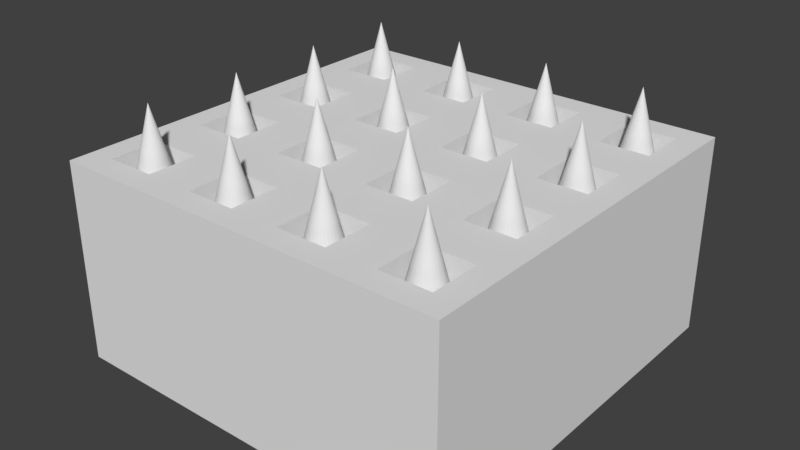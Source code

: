 # Source: Spikes_4x4.blend  (saved by Blender 2.78.0; exported with 4.5.12 LTS)
import bpy
from mathutils import Matrix  # noqa: F401  (used for matrix-valued properties, if any)

bpy.ops.wm.read_factory_settings(use_empty=True)
scene = bpy.context.scene
scene.name = 'Scene'

# ---- collections
col_collection_1 = bpy.data.collections.new('Collection 1'); scene.collection.children.link(col_collection_1)

# ---- world
world_world = bpy.data.worlds.new('World'); scene.world = world_world
world_world.color = (0.05088, 0.05088, 0.05088)
world_world.use_sun_shadow = False
world_world.sun_shadow_jitter_overblur = 0.0
world_world.cycles.sampling_method = 'MANUAL'

# ---- meshes
me_cone_015 = bpy.data.meshes.new('Cone.015')
me_cone_015.from_pydata([(0.0, 1.0, -1.0), (0.1951, 0.9808, -1.0), (0.3827, 0.9239, -1.0), (0.5556, 0.8315, -1.0), (0.7071, 0.7071, -1.0), (0.8315, 0.5556, -1.0), (0.9239, 0.3827, -1.0), (0.9808, 0.1951, -1.0), (1.0, 7.55e-08, -1.0), (0.0, 0.0, 1.0), (0.9808, -0.1951, -1.0), (0.9239, -0.3827, -1.0), (0.8315, -0.5556, -1.0), (0.7071, -0.7071, -1.0), (0.5556, -0.8315, -1.0), (0.3827, -0.9239, -1.0), (0.1951, -0.9808, -1.0), (-3.258e-07, -1.0, -1.0), (-0.1951, -0.9808, -1.0), (-0.3827, -0.9239, -1.0), (-0.5556, -0.8315, -1.0), (-0.7071, -0.7071, -1.0), (-0.8315, -0.5556, -1.0), (-0.9239, -0.3827, -1.0), (-0.9808, -0.1951, -1.0), (-1.0, 9.656e-07, -1.0), (-0.9808, 0.1951, -1.0), (-0.9239, 0.3827, -1.0), (-0.8315, 0.5556, -1.0), (-0.7071, 0.7071, -1.0), (-0.5556, 0.8315, -1.0), (-0.3827, 0.9239, -1.0), (-0.1951, 0.9808, -1.0)], [], [(0, 9, 1), (1, 9, 2), (2, 9, 3), (3, 9, 4), (4, 9, 5), (5, 9, 6), (6, 9, 7), (7, 9, 8), (8, 9, 10), (10, 9, 11), (11, 9, 12), (12, 9, 13), (13, 9, 14), (14, 9, 15), (15, 9, 16), (16, 9, 17), (17, 9, 18), (18, 9, 19), (19, 9, 20), (20, 9, 21), (21, 9, 22), (22, 9, 23), (23, 9, 24), (24, 9, 25), (25, 9, 26), (26, 9, 27), (27, 9, 28), (28, 9, 29), (29, 9, 30), (30, 9, 31), (31, 9, 32), (32, 9, 0), (0, 1, 2, 3, 4, 5, 6, 7, 8, 10, 11, 12, 13, 14, 15, 16, 17, 18, 19, 20, 21, 22, 23, 24, 25, 26, 27, 28, 29, 30, 31, 32)])
me_cone_015.use_remesh_preserve_volume = False
me_cone_015.use_remesh_preserve_attributes = False
me_cone_015.use_mirror_vertex_groups = False
me_cone_015.update()
me_cone_014 = bpy.data.meshes.new('Cone.014')
me_cone_014.from_pydata([(0.0, 1.0, -1.0), (0.1951, 0.9808, -1.0), (0.3827, 0.9239, -1.0), (0.5556, 0.8315, -1.0), (0.7071, 0.7071, -1.0), (0.8315, 0.5556, -1.0), (0.9239, 0.3827, -1.0), (0.9808, 0.1951, -1.0), (1.0, 7.55e-08, -1.0), (0.0, 0.0, 1.0), (0.9808, -0.1951, -1.0), (0.9239, -0.3827, -1.0), (0.8315, -0.5556, -1.0), (0.7071, -0.7071, -1.0), (0.5556, -0.8315, -1.0), (0.3827, -0.9239, -1.0), (0.1951, -0.9808, -1.0), (-3.258e-07, -1.0, -1.0), (-0.1951, -0.9808, -1.0), (-0.3827, -0.9239, -1.0), (-0.5556, -0.8315, -1.0), (-0.7071, -0.7071, -1.0), (-0.8315, -0.5556, -1.0), (-0.9239, -0.3827, -1.0), (-0.9808, -0.1951, -1.0), (-1.0, 9.656e-07, -1.0), (-0.9808, 0.1951, -1.0), (-0.9239, 0.3827, -1.0), (-0.8315, 0.5556, -1.0), (-0.7071, 0.7071, -1.0), (-0.5556, 0.8315, -1.0), (-0.3827, 0.9239, -1.0), (-0.1951, 0.9808, -1.0)], [], [(0, 9, 1), (1, 9, 2), (2, 9, 3), (3, 9, 4), (4, 9, 5), (5, 9, 6), (6, 9, 7), (7, 9, 8), (8, 9, 10), (10, 9, 11), (11, 9, 12), (12, 9, 13), (13, 9, 14), (14, 9, 15), (15, 9, 16), (16, 9, 17), (17, 9, 18), (18, 9, 19), (19, 9, 20), (20, 9, 21), (21, 9, 22), (22, 9, 23), (23, 9, 24), (24, 9, 25), (25, 9, 26), (26, 9, 27), (27, 9, 28), (28, 9, 29), (29, 9, 30), (30, 9, 31), (31, 9, 32), (32, 9, 0), (0, 1, 2, 3, 4, 5, 6, 7, 8, 10, 11, 12, 13, 14, 15, 16, 17, 18, 19, 20, 21, 22, 23, 24, 25, 26, 27, 28, 29, 30, 31, 32)])
me_cone_014.use_remesh_preserve_volume = False
me_cone_014.use_remesh_preserve_attributes = False
me_cone_014.use_mirror_vertex_groups = False
me_cone_014.update()
me_cone_013 = bpy.data.meshes.new('Cone.013')
me_cone_013.from_pydata([(0.0, 1.0, -1.0), (0.1951, 0.9808, -1.0), (0.3827, 0.9239, -1.0), (0.5556, 0.8315, -1.0), (0.7071, 0.7071, -1.0), (0.8315, 0.5556, -1.0), (0.9239, 0.3827, -1.0), (0.9808, 0.1951, -1.0), (1.0, 7.55e-08, -1.0), (0.0, 0.0, 1.0), (0.9808, -0.1951, -1.0), (0.9239, -0.3827, -1.0), (0.8315, -0.5556, -1.0), (0.7071, -0.7071, -1.0), (0.5556, -0.8315, -1.0), (0.3827, -0.9239, -1.0), (0.1951, -0.9808, -1.0), (-3.258e-07, -1.0, -1.0), (-0.1951, -0.9808, -1.0), (-0.3827, -0.9239, -1.0), (-0.5556, -0.8315, -1.0), (-0.7071, -0.7071, -1.0), (-0.8315, -0.5556, -1.0), (-0.9239, -0.3827, -1.0), (-0.9808, -0.1951, -1.0), (-1.0, 9.656e-07, -1.0), (-0.9808, 0.1951, -1.0), (-0.9239, 0.3827, -1.0), (-0.8315, 0.5556, -1.0), (-0.7071, 0.7071, -1.0), (-0.5556, 0.8315, -1.0), (-0.3827, 0.9239, -1.0), (-0.1951, 0.9808, -1.0)], [], [(0, 9, 1), (1, 9, 2), (2, 9, 3), (3, 9, 4), (4, 9, 5), (5, 9, 6), (6, 9, 7), (7, 9, 8), (8, 9, 10), (10, 9, 11), (11, 9, 12), (12, 9, 13), (13, 9, 14), (14, 9, 15), (15, 9, 16), (16, 9, 17), (17, 9, 18), (18, 9, 19), (19, 9, 20), (20, 9, 21), (21, 9, 22), (22, 9, 23), (23, 9, 24), (24, 9, 25), (25, 9, 26), (26, 9, 27), (27, 9, 28), (28, 9, 29), (29, 9, 30), (30, 9, 31), (31, 9, 32), (32, 9, 0), (0, 1, 2, 3, 4, 5, 6, 7, 8, 10, 11, 12, 13, 14, 15, 16, 17, 18, 19, 20, 21, 22, 23, 24, 25, 26, 27, 28, 29, 30, 31, 32)])
me_cone_013.use_remesh_preserve_volume = False
me_cone_013.use_remesh_preserve_attributes = False
me_cone_013.use_mirror_vertex_groups = False
me_cone_013.update()
me_cone_012 = bpy.data.meshes.new('Cone.012')
me_cone_012.from_pydata([(0.0, 1.0, -1.0), (0.1951, 0.9808, -1.0), (0.3827, 0.9239, -1.0), (0.5556, 0.8315, -1.0), (0.7071, 0.7071, -1.0), (0.8315, 0.5556, -1.0), (0.9239, 0.3827, -1.0), (0.9808, 0.1951, -1.0), (1.0, 7.55e-08, -1.0), (0.0, 0.0, 1.0), (0.9808, -0.1951, -1.0), (0.9239, -0.3827, -1.0), (0.8315, -0.5556, -1.0), (0.7071, -0.7071, -1.0), (0.5556, -0.8315, -1.0), (0.3827, -0.9239, -1.0), (0.1951, -0.9808, -1.0), (-3.258e-07, -1.0, -1.0), (-0.1951, -0.9808, -1.0), (-0.3827, -0.9239, -1.0), (-0.5556, -0.8315, -1.0), (-0.7071, -0.7071, -1.0), (-0.8315, -0.5556, -1.0), (-0.9239, -0.3827, -1.0), (-0.9808, -0.1951, -1.0), (-1.0, 9.656e-07, -1.0), (-0.9808, 0.1951, -1.0), (-0.9239, 0.3827, -1.0), (-0.8315, 0.5556, -1.0), (-0.7071, 0.7071, -1.0), (-0.5556, 0.8315, -1.0), (-0.3827, 0.9239, -1.0), (-0.1951, 0.9808, -1.0)], [], [(0, 9, 1), (1, 9, 2), (2, 9, 3), (3, 9, 4), (4, 9, 5), (5, 9, 6), (6, 9, 7), (7, 9, 8), (8, 9, 10), (10, 9, 11), (11, 9, 12), (12, 9, 13), (13, 9, 14), (14, 9, 15), (15, 9, 16), (16, 9, 17), (17, 9, 18), (18, 9, 19), (19, 9, 20), (20, 9, 21), (21, 9, 22), (22, 9, 23), (23, 9, 24), (24, 9, 25), (25, 9, 26), (26, 9, 27), (27, 9, 28), (28, 9, 29), (29, 9, 30), (30, 9, 31), (31, 9, 32), (32, 9, 0), (0, 1, 2, 3, 4, 5, 6, 7, 8, 10, 11, 12, 13, 14, 15, 16, 17, 18, 19, 20, 21, 22, 23, 24, 25, 26, 27, 28, 29, 30, 31, 32)])
me_cone_012.use_remesh_preserve_volume = False
me_cone_012.use_remesh_preserve_attributes = False
me_cone_012.use_mirror_vertex_groups = False
me_cone_012.update()
me_cone_011 = bpy.data.meshes.new('Cone.011')
me_cone_011.from_pydata([(0.0, 1.0, -1.0), (0.1951, 0.9808, -1.0), (0.3827, 0.9239, -1.0), (0.5556, 0.8315, -1.0), (0.7071, 0.7071, -1.0), (0.8315, 0.5556, -1.0), (0.9239, 0.3827, -1.0), (0.9808, 0.1951, -1.0), (1.0, 7.55e-08, -1.0), (0.0, 0.0, 1.0), (0.9808, -0.1951, -1.0), (0.9239, -0.3827, -1.0), (0.8315, -0.5556, -1.0), (0.7071, -0.7071, -1.0), (0.5556, -0.8315, -1.0), (0.3827, -0.9239, -1.0), (0.1951, -0.9808, -1.0), (-3.258e-07, -1.0, -1.0), (-0.1951, -0.9808, -1.0), (-0.3827, -0.9239, -1.0), (-0.5556, -0.8315, -1.0), (-0.7071, -0.7071, -1.0), (-0.8315, -0.5556, -1.0), (-0.9239, -0.3827, -1.0), (-0.9808, -0.1951, -1.0), (-1.0, 9.656e-07, -1.0), (-0.9808, 0.1951, -1.0), (-0.9239, 0.3827, -1.0), (-0.8315, 0.5556, -1.0), (-0.7071, 0.7071, -1.0), (-0.5556, 0.8315, -1.0), (-0.3827, 0.9239, -1.0), (-0.1951, 0.9808, -1.0)], [], [(0, 9, 1), (1, 9, 2), (2, 9, 3), (3, 9, 4), (4, 9, 5), (5, 9, 6), (6, 9, 7), (7, 9, 8), (8, 9, 10), (10, 9, 11), (11, 9, 12), (12, 9, 13), (13, 9, 14), (14, 9, 15), (15, 9, 16), (16, 9, 17), (17, 9, 18), (18, 9, 19), (19, 9, 20), (20, 9, 21), (21, 9, 22), (22, 9, 23), (23, 9, 24), (24, 9, 25), (25, 9, 26), (26, 9, 27), (27, 9, 28), (28, 9, 29), (29, 9, 30), (30, 9, 31), (31, 9, 32), (32, 9, 0), (0, 1, 2, 3, 4, 5, 6, 7, 8, 10, 11, 12, 13, 14, 15, 16, 17, 18, 19, 20, 21, 22, 23, 24, 25, 26, 27, 28, 29, 30, 31, 32)])
me_cone_011.use_remesh_preserve_volume = False
me_cone_011.use_remesh_preserve_attributes = False
me_cone_011.use_mirror_vertex_groups = False
me_cone_011.update()
me_cone_010 = bpy.data.meshes.new('Cone.010')
me_cone_010.from_pydata([(0.0, 1.0, -1.0), (0.1951, 0.9808, -1.0), (0.3827, 0.9239, -1.0), (0.5556, 0.8315, -1.0), (0.7071, 0.7071, -1.0), (0.8315, 0.5556, -1.0), (0.9239, 0.3827, -1.0), (0.9808, 0.1951, -1.0), (1.0, 7.55e-08, -1.0), (0.0, 0.0, 1.0), (0.9808, -0.1951, -1.0), (0.9239, -0.3827, -1.0), (0.8315, -0.5556, -1.0), (0.7071, -0.7071, -1.0), (0.5556, -0.8315, -1.0), (0.3827, -0.9239, -1.0), (0.1951, -0.9808, -1.0), (-3.258e-07, -1.0, -1.0), (-0.1951, -0.9808, -1.0), (-0.3827, -0.9239, -1.0), (-0.5556, -0.8315, -1.0), (-0.7071, -0.7071, -1.0), (-0.8315, -0.5556, -1.0), (-0.9239, -0.3827, -1.0), (-0.9808, -0.1951, -1.0), (-1.0, 9.656e-07, -1.0), (-0.9808, 0.1951, -1.0), (-0.9239, 0.3827, -1.0), (-0.8315, 0.5556, -1.0), (-0.7071, 0.7071, -1.0), (-0.5556, 0.8315, -1.0), (-0.3827, 0.9239, -1.0), (-0.1951, 0.9808, -1.0)], [], [(0, 9, 1), (1, 9, 2), (2, 9, 3), (3, 9, 4), (4, 9, 5), (5, 9, 6), (6, 9, 7), (7, 9, 8), (8, 9, 10), (10, 9, 11), (11, 9, 12), (12, 9, 13), (13, 9, 14), (14, 9, 15), (15, 9, 16), (16, 9, 17), (17, 9, 18), (18, 9, 19), (19, 9, 20), (20, 9, 21), (21, 9, 22), (22, 9, 23), (23, 9, 24), (24, 9, 25), (25, 9, 26), (26, 9, 27), (27, 9, 28), (28, 9, 29), (29, 9, 30), (30, 9, 31), (31, 9, 32), (32, 9, 0), (0, 1, 2, 3, 4, 5, 6, 7, 8, 10, 11, 12, 13, 14, 15, 16, 17, 18, 19, 20, 21, 22, 23, 24, 25, 26, 27, 28, 29, 30, 31, 32)])
me_cone_010.use_remesh_preserve_volume = False
me_cone_010.use_remesh_preserve_attributes = False
me_cone_010.use_mirror_vertex_groups = False
me_cone_010.update()
me_cone_009 = bpy.data.meshes.new('Cone.009')
me_cone_009.from_pydata([(0.0, 1.0, -1.0), (0.1951, 0.9808, -1.0), (0.3827, 0.9239, -1.0), (0.5556, 0.8315, -1.0), (0.7071, 0.7071, -1.0), (0.8315, 0.5556, -1.0), (0.9239, 0.3827, -1.0), (0.9808, 0.1951, -1.0), (1.0, 7.55e-08, -1.0), (0.0, 0.0, 1.0), (0.9808, -0.1951, -1.0), (0.9239, -0.3827, -1.0), (0.8315, -0.5556, -1.0), (0.7071, -0.7071, -1.0), (0.5556, -0.8315, -1.0), (0.3827, -0.9239, -1.0), (0.1951, -0.9808, -1.0), (-3.258e-07, -1.0, -1.0), (-0.1951, -0.9808, -1.0), (-0.3827, -0.9239, -1.0), (-0.5556, -0.8315, -1.0), (-0.7071, -0.7071, -1.0), (-0.8315, -0.5556, -1.0), (-0.9239, -0.3827, -1.0), (-0.9808, -0.1951, -1.0), (-1.0, 9.656e-07, -1.0), (-0.9808, 0.1951, -1.0), (-0.9239, 0.3827, -1.0), (-0.8315, 0.5556, -1.0), (-0.7071, 0.7071, -1.0), (-0.5556, 0.8315, -1.0), (-0.3827, 0.9239, -1.0), (-0.1951, 0.9808, -1.0)], [], [(0, 9, 1), (1, 9, 2), (2, 9, 3), (3, 9, 4), (4, 9, 5), (5, 9, 6), (6, 9, 7), (7, 9, 8), (8, 9, 10), (10, 9, 11), (11, 9, 12), (12, 9, 13), (13, 9, 14), (14, 9, 15), (15, 9, 16), (16, 9, 17), (17, 9, 18), (18, 9, 19), (19, 9, 20), (20, 9, 21), (21, 9, 22), (22, 9, 23), (23, 9, 24), (24, 9, 25), (25, 9, 26), (26, 9, 27), (27, 9, 28), (28, 9, 29), (29, 9, 30), (30, 9, 31), (31, 9, 32), (32, 9, 0), (0, 1, 2, 3, 4, 5, 6, 7, 8, 10, 11, 12, 13, 14, 15, 16, 17, 18, 19, 20, 21, 22, 23, 24, 25, 26, 27, 28, 29, 30, 31, 32)])
me_cone_009.use_remesh_preserve_volume = False
me_cone_009.use_remesh_preserve_attributes = False
me_cone_009.use_mirror_vertex_groups = False
me_cone_009.update()
me_cone_008 = bpy.data.meshes.new('Cone.008')
me_cone_008.from_pydata([(0.0, 1.0, -1.0), (0.1951, 0.9808, -1.0), (0.3827, 0.9239, -1.0), (0.5556, 0.8315, -1.0), (0.7071, 0.7071, -1.0), (0.8315, 0.5556, -1.0), (0.9239, 0.3827, -1.0), (0.9808, 0.1951, -1.0), (1.0, 7.55e-08, -1.0), (0.0, 0.0, 1.0), (0.9808, -0.1951, -1.0), (0.9239, -0.3827, -1.0), (0.8315, -0.5556, -1.0), (0.7071, -0.7071, -1.0), (0.5556, -0.8315, -1.0), (0.3827, -0.9239, -1.0), (0.1951, -0.9808, -1.0), (-3.258e-07, -1.0, -1.0), (-0.1951, -0.9808, -1.0), (-0.3827, -0.9239, -1.0), (-0.5556, -0.8315, -1.0), (-0.7071, -0.7071, -1.0), (-0.8315, -0.5556, -1.0), (-0.9239, -0.3827, -1.0), (-0.9808, -0.1951, -1.0), (-1.0, 9.656e-07, -1.0), (-0.9808, 0.1951, -1.0), (-0.9239, 0.3827, -1.0), (-0.8315, 0.5556, -1.0), (-0.7071, 0.7071, -1.0), (-0.5556, 0.8315, -1.0), (-0.3827, 0.9239, -1.0), (-0.1951, 0.9808, -1.0)], [], [(0, 9, 1), (1, 9, 2), (2, 9, 3), (3, 9, 4), (4, 9, 5), (5, 9, 6), (6, 9, 7), (7, 9, 8), (8, 9, 10), (10, 9, 11), (11, 9, 12), (12, 9, 13), (13, 9, 14), (14, 9, 15), (15, 9, 16), (16, 9, 17), (17, 9, 18), (18, 9, 19), (19, 9, 20), (20, 9, 21), (21, 9, 22), (22, 9, 23), (23, 9, 24), (24, 9, 25), (25, 9, 26), (26, 9, 27), (27, 9, 28), (28, 9, 29), (29, 9, 30), (30, 9, 31), (31, 9, 32), (32, 9, 0), (0, 1, 2, 3, 4, 5, 6, 7, 8, 10, 11, 12, 13, 14, 15, 16, 17, 18, 19, 20, 21, 22, 23, 24, 25, 26, 27, 28, 29, 30, 31, 32)])
me_cone_008.use_remesh_preserve_volume = False
me_cone_008.use_remesh_preserve_attributes = False
me_cone_008.use_mirror_vertex_groups = False
me_cone_008.update()
me_cone_007 = bpy.data.meshes.new('Cone.007')
me_cone_007.from_pydata([(0.0, 1.0, -1.0), (0.1951, 0.9808, -1.0), (0.3827, 0.9239, -1.0), (0.5556, 0.8315, -1.0), (0.7071, 0.7071, -1.0), (0.8315, 0.5556, -1.0), (0.9239, 0.3827, -1.0), (0.9808, 0.1951, -1.0), (1.0, 7.55e-08, -1.0), (0.0, 0.0, 1.0), (0.9808, -0.1951, -1.0), (0.9239, -0.3827, -1.0), (0.8315, -0.5556, -1.0), (0.7071, -0.7071, -1.0), (0.5556, -0.8315, -1.0), (0.3827, -0.9239, -1.0), (0.1951, -0.9808, -1.0), (-3.258e-07, -1.0, -1.0), (-0.1951, -0.9808, -1.0), (-0.3827, -0.9239, -1.0), (-0.5556, -0.8315, -1.0), (-0.7071, -0.7071, -1.0), (-0.8315, -0.5556, -1.0), (-0.9239, -0.3827, -1.0), (-0.9808, -0.1951, -1.0), (-1.0, 9.656e-07, -1.0), (-0.9808, 0.1951, -1.0), (-0.9239, 0.3827, -1.0), (-0.8315, 0.5556, -1.0), (-0.7071, 0.7071, -1.0), (-0.5556, 0.8315, -1.0), (-0.3827, 0.9239, -1.0), (-0.1951, 0.9808, -1.0)], [], [(0, 9, 1), (1, 9, 2), (2, 9, 3), (3, 9, 4), (4, 9, 5), (5, 9, 6), (6, 9, 7), (7, 9, 8), (8, 9, 10), (10, 9, 11), (11, 9, 12), (12, 9, 13), (13, 9, 14), (14, 9, 15), (15, 9, 16), (16, 9, 17), (17, 9, 18), (18, 9, 19), (19, 9, 20), (20, 9, 21), (21, 9, 22), (22, 9, 23), (23, 9, 24), (24, 9, 25), (25, 9, 26), (26, 9, 27), (27, 9, 28), (28, 9, 29), (29, 9, 30), (30, 9, 31), (31, 9, 32), (32, 9, 0), (0, 1, 2, 3, 4, 5, 6, 7, 8, 10, 11, 12, 13, 14, 15, 16, 17, 18, 19, 20, 21, 22, 23, 24, 25, 26, 27, 28, 29, 30, 31, 32)])
me_cone_007.use_remesh_preserve_volume = False
me_cone_007.use_remesh_preserve_attributes = False
me_cone_007.use_mirror_vertex_groups = False
me_cone_007.update()
me_cone_006 = bpy.data.meshes.new('Cone.006')
me_cone_006.from_pydata([(0.0, 1.0, -1.0), (0.1951, 0.9808, -1.0), (0.3827, 0.9239, -1.0), (0.5556, 0.8315, -1.0), (0.7071, 0.7071, -1.0), (0.8315, 0.5556, -1.0), (0.9239, 0.3827, -1.0), (0.9808, 0.1951, -1.0), (1.0, 7.55e-08, -1.0), (0.0, 0.0, 1.0), (0.9808, -0.1951, -1.0), (0.9239, -0.3827, -1.0), (0.8315, -0.5556, -1.0), (0.7071, -0.7071, -1.0), (0.5556, -0.8315, -1.0), (0.3827, -0.9239, -1.0), (0.1951, -0.9808, -1.0), (-3.258e-07, -1.0, -1.0), (-0.1951, -0.9808, -1.0), (-0.3827, -0.9239, -1.0), (-0.5556, -0.8315, -1.0), (-0.7071, -0.7071, -1.0), (-0.8315, -0.5556, -1.0), (-0.9239, -0.3827, -1.0), (-0.9808, -0.1951, -1.0), (-1.0, 9.656e-07, -1.0), (-0.9808, 0.1951, -1.0), (-0.9239, 0.3827, -1.0), (-0.8315, 0.5556, -1.0), (-0.7071, 0.7071, -1.0), (-0.5556, 0.8315, -1.0), (-0.3827, 0.9239, -1.0), (-0.1951, 0.9808, -1.0)], [], [(0, 9, 1), (1, 9, 2), (2, 9, 3), (3, 9, 4), (4, 9, 5), (5, 9, 6), (6, 9, 7), (7, 9, 8), (8, 9, 10), (10, 9, 11), (11, 9, 12), (12, 9, 13), (13, 9, 14), (14, 9, 15), (15, 9, 16), (16, 9, 17), (17, 9, 18), (18, 9, 19), (19, 9, 20), (20, 9, 21), (21, 9, 22), (22, 9, 23), (23, 9, 24), (24, 9, 25), (25, 9, 26), (26, 9, 27), (27, 9, 28), (28, 9, 29), (29, 9, 30), (30, 9, 31), (31, 9, 32), (32, 9, 0), (0, 1, 2, 3, 4, 5, 6, 7, 8, 10, 11, 12, 13, 14, 15, 16, 17, 18, 19, 20, 21, 22, 23, 24, 25, 26, 27, 28, 29, 30, 31, 32)])
me_cone_006.use_remesh_preserve_volume = False
me_cone_006.use_remesh_preserve_attributes = False
me_cone_006.use_mirror_vertex_groups = False
me_cone_006.update()
me_cone_005 = bpy.data.meshes.new('Cone.005')
me_cone_005.from_pydata([(0.0, 1.0, -1.0), (0.1951, 0.9808, -1.0), (0.3827, 0.9239, -1.0), (0.5556, 0.8315, -1.0), (0.7071, 0.7071, -1.0), (0.8315, 0.5556, -1.0), (0.9239, 0.3827, -1.0), (0.9808, 0.1951, -1.0), (1.0, 7.55e-08, -1.0), (0.0, 0.0, 1.0), (0.9808, -0.1951, -1.0), (0.9239, -0.3827, -1.0), (0.8315, -0.5556, -1.0), (0.7071, -0.7071, -1.0), (0.5556, -0.8315, -1.0), (0.3827, -0.9239, -1.0), (0.1951, -0.9808, -1.0), (-3.258e-07, -1.0, -1.0), (-0.1951, -0.9808, -1.0), (-0.3827, -0.9239, -1.0), (-0.5556, -0.8315, -1.0), (-0.7071, -0.7071, -1.0), (-0.8315, -0.5556, -1.0), (-0.9239, -0.3827, -1.0), (-0.9808, -0.1951, -1.0), (-1.0, 9.656e-07, -1.0), (-0.9808, 0.1951, -1.0), (-0.9239, 0.3827, -1.0), (-0.8315, 0.5556, -1.0), (-0.7071, 0.7071, -1.0), (-0.5556, 0.8315, -1.0), (-0.3827, 0.9239, -1.0), (-0.1951, 0.9808, -1.0)], [], [(0, 9, 1), (1, 9, 2), (2, 9, 3), (3, 9, 4), (4, 9, 5), (5, 9, 6), (6, 9, 7), (7, 9, 8), (8, 9, 10), (10, 9, 11), (11, 9, 12), (12, 9, 13), (13, 9, 14), (14, 9, 15), (15, 9, 16), (16, 9, 17), (17, 9, 18), (18, 9, 19), (19, 9, 20), (20, 9, 21), (21, 9, 22), (22, 9, 23), (23, 9, 24), (24, 9, 25), (25, 9, 26), (26, 9, 27), (27, 9, 28), (28, 9, 29), (29, 9, 30), (30, 9, 31), (31, 9, 32), (32, 9, 0), (0, 1, 2, 3, 4, 5, 6, 7, 8, 10, 11, 12, 13, 14, 15, 16, 17, 18, 19, 20, 21, 22, 23, 24, 25, 26, 27, 28, 29, 30, 31, 32)])
me_cone_005.use_remesh_preserve_volume = False
me_cone_005.use_remesh_preserve_attributes = False
me_cone_005.use_mirror_vertex_groups = False
me_cone_005.update()
me_cone_004 = bpy.data.meshes.new('Cone.004')
me_cone_004.from_pydata([(0.0, 1.0, -1.0), (0.1951, 0.9808, -1.0), (0.3827, 0.9239, -1.0), (0.5556, 0.8315, -1.0), (0.7071, 0.7071, -1.0), (0.8315, 0.5556, -1.0), (0.9239, 0.3827, -1.0), (0.9808, 0.1951, -1.0), (1.0, 7.55e-08, -1.0), (0.0, 0.0, 1.0), (0.9808, -0.1951, -1.0), (0.9239, -0.3827, -1.0), (0.8315, -0.5556, -1.0), (0.7071, -0.7071, -1.0), (0.5556, -0.8315, -1.0), (0.3827, -0.9239, -1.0), (0.1951, -0.9808, -1.0), (-3.258e-07, -1.0, -1.0), (-0.1951, -0.9808, -1.0), (-0.3827, -0.9239, -1.0), (-0.5556, -0.8315, -1.0), (-0.7071, -0.7071, -1.0), (-0.8315, -0.5556, -1.0), (-0.9239, -0.3827, -1.0), (-0.9808, -0.1951, -1.0), (-1.0, 9.656e-07, -1.0), (-0.9808, 0.1951, -1.0), (-0.9239, 0.3827, -1.0), (-0.8315, 0.5556, -1.0), (-0.7071, 0.7071, -1.0), (-0.5556, 0.8315, -1.0), (-0.3827, 0.9239, -1.0), (-0.1951, 0.9808, -1.0)], [], [(0, 9, 1), (1, 9, 2), (2, 9, 3), (3, 9, 4), (4, 9, 5), (5, 9, 6), (6, 9, 7), (7, 9, 8), (8, 9, 10), (10, 9, 11), (11, 9, 12), (12, 9, 13), (13, 9, 14), (14, 9, 15), (15, 9, 16), (16, 9, 17), (17, 9, 18), (18, 9, 19), (19, 9, 20), (20, 9, 21), (21, 9, 22), (22, 9, 23), (23, 9, 24), (24, 9, 25), (25, 9, 26), (26, 9, 27), (27, 9, 28), (28, 9, 29), (29, 9, 30), (30, 9, 31), (31, 9, 32), (32, 9, 0), (0, 1, 2, 3, 4, 5, 6, 7, 8, 10, 11, 12, 13, 14, 15, 16, 17, 18, 19, 20, 21, 22, 23, 24, 25, 26, 27, 28, 29, 30, 31, 32)])
me_cone_004.use_remesh_preserve_volume = False
me_cone_004.use_remesh_preserve_attributes = False
me_cone_004.use_mirror_vertex_groups = False
me_cone_004.update()
me_cone_003 = bpy.data.meshes.new('Cone.003')
me_cone_003.from_pydata([(0.0, 1.0, -1.0), (0.1951, 0.9808, -1.0), (0.3827, 0.9239, -1.0), (0.5556, 0.8315, -1.0), (0.7071, 0.7071, -1.0), (0.8315, 0.5556, -1.0), (0.9239, 0.3827, -1.0), (0.9808, 0.1951, -1.0), (1.0, 7.55e-08, -1.0), (0.0, 0.0, 1.0), (0.9808, -0.1951, -1.0), (0.9239, -0.3827, -1.0), (0.8315, -0.5556, -1.0), (0.7071, -0.7071, -1.0), (0.5556, -0.8315, -1.0), (0.3827, -0.9239, -1.0), (0.1951, -0.9808, -1.0), (-3.258e-07, -1.0, -1.0), (-0.1951, -0.9808, -1.0), (-0.3827, -0.9239, -1.0), (-0.5556, -0.8315, -1.0), (-0.7071, -0.7071, -1.0), (-0.8315, -0.5556, -1.0), (-0.9239, -0.3827, -1.0), (-0.9808, -0.1951, -1.0), (-1.0, 9.656e-07, -1.0), (-0.9808, 0.1951, -1.0), (-0.9239, 0.3827, -1.0), (-0.8315, 0.5556, -1.0), (-0.7071, 0.7071, -1.0), (-0.5556, 0.8315, -1.0), (-0.3827, 0.9239, -1.0), (-0.1951, 0.9808, -1.0)], [], [(0, 9, 1), (1, 9, 2), (2, 9, 3), (3, 9, 4), (4, 9, 5), (5, 9, 6), (6, 9, 7), (7, 9, 8), (8, 9, 10), (10, 9, 11), (11, 9, 12), (12, 9, 13), (13, 9, 14), (14, 9, 15), (15, 9, 16), (16, 9, 17), (17, 9, 18), (18, 9, 19), (19, 9, 20), (20, 9, 21), (21, 9, 22), (22, 9, 23), (23, 9, 24), (24, 9, 25), (25, 9, 26), (26, 9, 27), (27, 9, 28), (28, 9, 29), (29, 9, 30), (30, 9, 31), (31, 9, 32), (32, 9, 0), (0, 1, 2, 3, 4, 5, 6, 7, 8, 10, 11, 12, 13, 14, 15, 16, 17, 18, 19, 20, 21, 22, 23, 24, 25, 26, 27, 28, 29, 30, 31, 32)])
me_cone_003.use_remesh_preserve_volume = False
me_cone_003.use_remesh_preserve_attributes = False
me_cone_003.use_mirror_vertex_groups = False
me_cone_003.update()
me_cone_002 = bpy.data.meshes.new('Cone.002')
me_cone_002.from_pydata([(0.0, 1.0, -1.0), (0.1951, 0.9808, -1.0), (0.3827, 0.9239, -1.0), (0.5556, 0.8315, -1.0), (0.7071, 0.7071, -1.0), (0.8315, 0.5556, -1.0), (0.9239, 0.3827, -1.0), (0.9808, 0.1951, -1.0), (1.0, 7.55e-08, -1.0), (0.0, 0.0, 1.0), (0.9808, -0.1951, -1.0), (0.9239, -0.3827, -1.0), (0.8315, -0.5556, -1.0), (0.7071, -0.7071, -1.0), (0.5556, -0.8315, -1.0), (0.3827, -0.9239, -1.0), (0.1951, -0.9808, -1.0), (-3.258e-07, -1.0, -1.0), (-0.1951, -0.9808, -1.0), (-0.3827, -0.9239, -1.0), (-0.5556, -0.8315, -1.0), (-0.7071, -0.7071, -1.0), (-0.8315, -0.5556, -1.0), (-0.9239, -0.3827, -1.0), (-0.9808, -0.1951, -1.0), (-1.0, 9.656e-07, -1.0), (-0.9808, 0.1951, -1.0), (-0.9239, 0.3827, -1.0), (-0.8315, 0.5556, -1.0), (-0.7071, 0.7071, -1.0), (-0.5556, 0.8315, -1.0), (-0.3827, 0.9239, -1.0), (-0.1951, 0.9808, -1.0)], [], [(0, 9, 1), (1, 9, 2), (2, 9, 3), (3, 9, 4), (4, 9, 5), (5, 9, 6), (6, 9, 7), (7, 9, 8), (8, 9, 10), (10, 9, 11), (11, 9, 12), (12, 9, 13), (13, 9, 14), (14, 9, 15), (15, 9, 16), (16, 9, 17), (17, 9, 18), (18, 9, 19), (19, 9, 20), (20, 9, 21), (21, 9, 22), (22, 9, 23), (23, 9, 24), (24, 9, 25), (25, 9, 26), (26, 9, 27), (27, 9, 28), (28, 9, 29), (29, 9, 30), (30, 9, 31), (31, 9, 32), (32, 9, 0), (0, 1, 2, 3, 4, 5, 6, 7, 8, 10, 11, 12, 13, 14, 15, 16, 17, 18, 19, 20, 21, 22, 23, 24, 25, 26, 27, 28, 29, 30, 31, 32)])
me_cone_002.use_remesh_preserve_volume = False
me_cone_002.use_remesh_preserve_attributes = False
me_cone_002.use_mirror_vertex_groups = False
me_cone_002.update()
me_cone_001 = bpy.data.meshes.new('Cone.001')
me_cone_001.from_pydata([(0.0, 1.0, -1.0), (0.1951, 0.9808, -1.0), (0.3827, 0.9239, -1.0), (0.5556, 0.8315, -1.0), (0.7071, 0.7071, -1.0), (0.8315, 0.5556, -1.0), (0.9239, 0.3827, -1.0), (0.9808, 0.1951, -1.0), (1.0, 7.55e-08, -1.0), (0.0, 0.0, 1.0), (0.9808, -0.1951, -1.0), (0.9239, -0.3827, -1.0), (0.8315, -0.5556, -1.0), (0.7071, -0.7071, -1.0), (0.5556, -0.8315, -1.0), (0.3827, -0.9239, -1.0), (0.1951, -0.9808, -1.0), (-3.258e-07, -1.0, -1.0), (-0.1951, -0.9808, -1.0), (-0.3827, -0.9239, -1.0), (-0.5556, -0.8315, -1.0), (-0.7071, -0.7071, -1.0), (-0.8315, -0.5556, -1.0), (-0.9239, -0.3827, -1.0), (-0.9808, -0.1951, -1.0), (-1.0, 9.656e-07, -1.0), (-0.9808, 0.1951, -1.0), (-0.9239, 0.3827, -1.0), (-0.8315, 0.5556, -1.0), (-0.7071, 0.7071, -1.0), (-0.5556, 0.8315, -1.0), (-0.3827, 0.9239, -1.0), (-0.1951, 0.9808, -1.0)], [], [(0, 9, 1), (1, 9, 2), (2, 9, 3), (3, 9, 4), (4, 9, 5), (5, 9, 6), (6, 9, 7), (7, 9, 8), (8, 9, 10), (10, 9, 11), (11, 9, 12), (12, 9, 13), (13, 9, 14), (14, 9, 15), (15, 9, 16), (16, 9, 17), (17, 9, 18), (18, 9, 19), (19, 9, 20), (20, 9, 21), (21, 9, 22), (22, 9, 23), (23, 9, 24), (24, 9, 25), (25, 9, 26), (26, 9, 27), (27, 9, 28), (28, 9, 29), (29, 9, 30), (30, 9, 31), (31, 9, 32), (32, 9, 0), (0, 1, 2, 3, 4, 5, 6, 7, 8, 10, 11, 12, 13, 14, 15, 16, 17, 18, 19, 20, 21, 22, 23, 24, 25, 26, 27, 28, 29, 30, 31, 32)])
me_cone_001.use_remesh_preserve_volume = False
me_cone_001.use_remesh_preserve_attributes = False
me_cone_001.use_mirror_vertex_groups = False
me_cone_001.update()
me_cone = bpy.data.meshes.new('Cone')
me_cone.from_pydata([(0.0, 1.0, -1.0), (0.1951, 0.9808, -1.0), (0.3827, 0.9239, -1.0), (0.5556, 0.8315, -1.0), (0.7071, 0.7071, -1.0), (0.8315, 0.5556, -1.0), (0.9239, 0.3827, -1.0), (0.9808, 0.1951, -1.0), (1.0, 7.55e-08, -1.0), (0.0, 0.0, 1.0), (0.9808, -0.1951, -1.0), (0.9239, -0.3827, -1.0), (0.8315, -0.5556, -1.0), (0.7071, -0.7071, -1.0), (0.5556, -0.8315, -1.0), (0.3827, -0.9239, -1.0), (0.1951, -0.9808, -1.0), (-3.258e-07, -1.0, -1.0), (-0.1951, -0.9808, -1.0), (-0.3827, -0.9239, -1.0), (-0.5556, -0.8315, -1.0), (-0.7071, -0.7071, -1.0), (-0.8315, -0.5556, -1.0), (-0.9239, -0.3827, -1.0), (-0.9808, -0.1951, -1.0), (-1.0, 9.656e-07, -1.0), (-0.9808, 0.1951, -1.0), (-0.9239, 0.3827, -1.0), (-0.8315, 0.5556, -1.0), (-0.7071, 0.7071, -1.0), (-0.5556, 0.8315, -1.0), (-0.3827, 0.9239, -1.0), (-0.1951, 0.9808, -1.0)], [], [(0, 9, 1), (1, 9, 2), (2, 9, 3), (3, 9, 4), (4, 9, 5), (5, 9, 6), (6, 9, 7), (7, 9, 8), (8, 9, 10), (10, 9, 11), (11, 9, 12), (12, 9, 13), (13, 9, 14), (14, 9, 15), (15, 9, 16), (16, 9, 17), (17, 9, 18), (18, 9, 19), (19, 9, 20), (20, 9, 21), (21, 9, 22), (22, 9, 23), (23, 9, 24), (24, 9, 25), (25, 9, 26), (26, 9, 27), (27, 9, 28), (28, 9, 29), (29, 9, 30), (30, 9, 31), (31, 9, 32), (32, 9, 0), (0, 1, 2, 3, 4, 5, 6, 7, 8, 10, 11, 12, 13, 14, 15, 16, 17, 18, 19, 20, 21, 22, 23, 24, 25, 26, 27, 28, 29, 30, 31, 32)])
me_cone.use_remesh_preserve_volume = False
me_cone.use_remesh_preserve_attributes = False
me_cone.use_mirror_vertex_groups = False
me_cone.update()
me_cube_001 = bpy.data.meshes.new('Cube.001')
me_cube_001.from_pydata([(-1.0, -1.0, -1.0), (-1.0, -1.0, 1.0), (-1.0, 1.0, -1.0), (-1.0, 1.0, 1.0), (1.0, -1.0, -1.0), (1.0, -1.0, 1.0), (1.0, 1.0, -1.0), (1.0, 1.0, 1.0), (-1.0, 0.0, 1.0), (0.0, 1.0, 1.0), (1.0, 0.0, 1.0), (0.0, -1.0, 1.0), (0.0, 0.0, 1.0), (-1.0, 0.5, 1.0), (0.5, 1.0, 1.0), (1.0, -0.5, 1.0), (-0.5, -1.0, 1.0), (-1.0, -0.5, 1.0), (-0.5, 1.0, 1.0), (1.0, 0.5, 1.0), (0.5, -1.0, 1.0), (0.0, -0.5, 1.0), (0.0, 0.5, 1.0), (0.5, 0.0, 1.0), (-0.5, 0.0, 1.0), (-0.5, 0.5, 1.0), (0.5, 0.5, 1.0), (0.5, -0.5, 1.0), (-0.5, -0.5, 1.0), (-1.0, 0.75, 1.0), (0.75, 1.0, 1.0), (1.0, -0.75, 1.0), (-0.75, -1.0, 1.0), (-1.0, -0.25, 1.0), (-0.25, 1.0, 1.0), (1.0, 0.25, 1.0), (0.25, -1.0, 1.0), (0.0, -0.75, 1.0), (0.0, 0.25, 1.0), (0.75, 0.0, 1.0), (-0.25, 0.0, 1.0), (-1.0, 0.25, 1.0), (0.25, 1.0, 1.0), (1.0, -0.25, 1.0), (-0.25, -1.0, 1.0), (-1.0, -0.75, 1.0), (-0.75, 1.0, 1.0), (1.0, 0.75, 1.0), (0.75, -1.0, 1.0), (0.0, -0.25, 1.0), (0.0, 0.75, 1.0), (0.25, 0.0, 1.0), (-0.75, 0.0, 1.0), (-0.5, 0.25, 1.0), (-0.5, 0.75, 1.0), (-0.25, 0.5, 1.0), (-0.75, 0.5, 1.0), (0.5, 0.25, 1.0), (0.5, 0.75, 1.0), (0.75, 0.5, 1.0), (0.25, 0.5, 1.0), (0.5, -0.75, 1.0), (0.5, -0.25, 1.0), (0.75, -0.5, 1.0), (0.25, -0.5, 1.0), (-0.5, -0.75, 1.0), (-0.5, -0.25, 1.0), (-0.25, -0.5, 1.0), (-0.75, -0.5, 1.0), (-1.0, 0.875, 1.0), (0.875, 1.0, 1.0), (1.0, -0.875, 1.0), (-0.875, -1.0, 1.0), (-1.0, -0.125, 1.0), (-0.125, 1.0, 1.0), (1.0, 0.125, 1.0), (0.125, -1.0, 1.0), (0.0, -0.875, 1.0), (0.0, 0.125, 1.0), (0.875, 0.0, 1.0), (-0.125, 0.0, 1.0), (-1.0, 0.375, 1.0), (0.375, 1.0, 1.0), (1.0, -0.375, 1.0), (-0.375, -1.0, 1.0), (-1.0, -0.625, 1.0), (-0.625, 1.0, 1.0), (1.0, 0.625, 1.0), (0.625, -1.0, 1.0), (0.0, -0.375, 1.0), (0.0, 0.625, 1.0), (0.375, 0.0, 1.0), (-0.625, 0.0, 1.0), (-0.5, 0.125, 1.0), (-0.5, 0.625, 1.0), (-0.125, 0.5, 1.0), (-0.625, 0.5, 1.0), (0.5, 0.125, 1.0), (0.5, 0.625, 1.0), (0.875, 0.5, 1.0), (0.375, 0.5, 1.0), (0.5, -0.875, 1.0), (0.5, -0.375, 1.0), (0.875, -0.5, 1.0), (0.375, -0.5, 1.0), (-0.5, -0.875, 1.0), (-0.5, -0.375, 1.0), (-0.125, -0.5, 1.0), (-0.625, -0.5, 1.0), (-1.0, 0.625, 1.0), (0.625, 1.0, 1.0), (1.0, -0.625, 1.0), (-0.625, -1.0, 1.0), (-1.0, -0.375, 1.0), (-0.375, 1.0, 1.0), (1.0, 0.375, 1.0), (0.375, -1.0, 1.0), (0.0, -0.625, 1.0), (0.0, 0.375, 1.0), (0.625, 0.0, 1.0), (-0.375, 0.0, 1.0), (-1.0, 0.125, 1.0), (0.125, 1.0, 1.0), (1.0, -0.125, 1.0), (-0.125, -1.0, 1.0), (-1.0, -0.875, 1.0), (-0.875, 1.0, 1.0), (1.0, 0.875, 1.0), (0.875, -1.0, 1.0), (0.0, -0.125, 1.0), (0.0, 0.875, 1.0), (0.125, 0.0, 1.0), (-0.875, 0.0, 1.0), (-0.5, 0.375, 1.0), (-0.5, 0.875, 1.0), (-0.375, 0.5, 1.0), (-0.875, 0.5, 1.0), (0.5, 0.375, 1.0), (0.5, 0.875, 1.0), (0.625, 0.5, 1.0), (0.125, 0.5, 1.0), (0.5, -0.625, 1.0), (0.5, -0.125, 1.0), (0.625, -0.5, 1.0), (0.125, -0.5, 1.0), (-0.5, -0.625, 1.0), (-0.5, -0.125, 1.0), (-0.375, -0.5, 1.0), (-0.875, -0.5, 1.0), (-0.75, -0.375, 1.0), (-0.75, -0.125, 1.0), (-0.625, -0.25, 1.0), (-0.875, -0.25, 1.0), (-0.25, -0.375, 1.0), (-0.25, -0.125, 1.0), (-0.125, -0.25, 1.0), (-0.375, -0.25, 1.0), (-0.25, -0.875, 1.0), (-0.25, -0.625, 1.0), (-0.125, -0.75, 1.0), (-0.375, -0.75, 1.0), (0.25, -0.375, 1.0), (0.25, -0.125, 1.0), (0.375, -0.25, 1.0), (0.125, -0.25, 1.0), (0.75, -0.375, 1.0), (0.75, -0.125, 1.0), (0.875, -0.25, 1.0), (0.625, -0.25, 1.0), (0.75, -0.875, 1.0), (0.75, -0.625, 1.0), (0.875, -0.75, 1.0), (0.625, -0.75, 1.0), (0.25, 0.625, 1.0), (0.25, 0.875, 1.0), (0.375, 0.75, 1.0), (0.125, 0.75, 1.0), (0.75, 0.625, 1.0), (0.75, 0.875, 1.0), (0.875, 0.75, 1.0), (0.625, 0.75, 1.0), (0.75, 0.125, 1.0), (0.75, 0.375, 1.0), (0.875, 0.25, 1.0), (0.625, 0.25, 1.0), (-0.75, 0.625, 1.0), (-0.75, 0.875, 1.0), (-0.625, 0.75, 1.0), (-0.875, 0.75, 1.0), (-0.25, 0.625, 1.0), (-0.25, 0.875, 1.0), (-0.125, 0.75, 1.0), (-0.375, 0.75, 1.0), (-0.25, 0.125, 1.0), (-0.25, 0.375, 1.0), (-0.125, 0.25, 1.0), (-0.375, 0.25, 1.0), (-0.75, 0.125, 1.0), (-0.75, 0.375, 1.0), (-0.625, 0.25, 1.0), (-0.875, 0.25, 1.0), (0.25, 0.125, 1.0), (0.25, 0.375, 1.0), (0.375, 0.25, 1.0), (0.125, 0.25, 1.0), (0.25, -0.875, 1.0), (0.25, -0.625, 1.0), (0.375, -0.75, 1.0), (0.125, -0.75, 1.0), (-0.75, -0.875, 1.0), (-0.75, -0.625, 1.0), (-0.625, -0.75, 1.0), (-0.875, -0.75, 1.0), (-0.875, -0.625, 1.0), (-0.625, -0.625, 1.0), (-0.625, -0.875, 1.0), (0.125, -0.625, 1.0), (0.375, -0.625, 1.0), (0.375, -0.875, 1.0), (0.125, 0.375, 1.0), (0.375, 0.375, 1.0), (0.375, 0.125, 1.0), (-0.875, 0.375, 1.0), (-0.625, 0.375, 1.0), (-0.625, 0.125, 1.0), (-0.375, 0.375, 1.0), (-0.125, 0.375, 1.0), (-0.125, 0.125, 1.0), (-0.375, 0.875, 1.0), (-0.125, 0.875, 1.0), (-0.125, 0.625, 1.0), (-0.875, 0.875, 1.0), (-0.625, 0.875, 1.0), (-0.625, 0.625, 1.0), (0.625, 0.375, 1.0), (0.875, 0.375, 1.0), (0.875, 0.125, 1.0), (0.625, 0.875, 1.0), (0.875, 0.875, 1.0), (0.875, 0.625, 1.0), (0.125, 0.875, 1.0), (0.375, 0.875, 1.0), (0.375, 0.625, 1.0), (0.625, -0.625, 1.0), (0.875, -0.625, 1.0), (0.875, -0.875, 1.0), (0.625, -0.125, 1.0), (0.875, -0.125, 1.0), (0.875, -0.375, 1.0), (0.125, -0.125, 1.0), (0.375, -0.125, 1.0), (0.375, -0.375, 1.0), (-0.375, -0.625, 1.0), (-0.125, -0.625, 1.0), (-0.125, -0.875, 1.0), (-0.375, -0.125, 1.0), (-0.125, -0.125, 1.0), (-0.125, -0.375, 1.0), (-0.875, -0.125, 1.0), (-0.625, -0.125, 1.0), (-0.625, -0.375, 1.0), (-0.875, -0.375, 1.0), (-0.375, -0.375, 1.0), (-0.375, -0.875, 1.0), (0.125, -0.375, 1.0), (0.625, -0.375, 1.0), (0.625, -0.875, 1.0), (0.125, 0.625, 1.0), (0.625, 0.625, 1.0), (0.625, 0.125, 1.0), (-0.875, 0.625, 1.0), (-0.375, 0.625, 1.0), (-0.375, 0.125, 1.0), (-0.875, 0.125, 1.0), (0.125, 0.125, 1.0), (0.125, -0.875, 1.0), (-0.875, -0.875, 1.0), (-0.75, -0.125, 0.6), (-0.75, -0.25, 0.6), (-0.875, -0.25, 0.6), (-0.25, -0.125, 0.6), (-0.25, -0.25, 0.6), (-0.375, -0.25, 0.6), (-0.25, -0.625, 0.6), (-0.25, -0.75, 0.6), (-0.375, -0.75, 0.6), (0.25, -0.125, 0.6), (0.25, -0.25, 0.6), (0.125, -0.25, 0.6), (0.75, -0.125, 0.6), (0.75, -0.25, 0.6), (0.625, -0.25, 0.6), (0.75, -0.625, 0.6), (0.75, -0.75, 0.6), (0.625, -0.75, 0.6), (0.25, 0.875, 0.6), (0.25, 0.75, 0.6), (0.125, 0.75, 0.6), (0.75, 0.875, 0.6), (0.75, 0.75, 0.6), (0.625, 0.75, 0.6), (0.75, 0.375, 0.6), (0.75, 0.25, 0.6), (0.625, 0.25, 0.6), (-0.75, 0.875, 0.6), (-0.75, 0.75, 0.6), (-0.875, 0.75, 0.6), (-0.25, 0.875, 0.6), (-0.25, 0.75, 0.6), (-0.375, 0.75, 0.6), (-0.25, 0.375, 0.6), (-0.25, 0.25, 0.6), (-0.375, 0.25, 0.6), (-0.75, 0.375, 0.6), (-0.75, 0.25, 0.6), (-0.875, 0.25, 0.6), (0.25, 0.375, 0.6), (0.25, 0.25, 0.6), (0.125, 0.25, 0.6), (0.25, -0.625, 0.6), (0.25, -0.75, 0.6), (0.125, -0.75, 0.6), (-0.75, -0.625, 0.6), (-0.75, -0.75, 0.6), (-0.875, -0.75, 0.6), (-0.75, -0.375, 0.6), (-0.625, -0.25, 0.6), (-0.25, -0.375, 0.6), (-0.125, -0.25, 0.6), (-0.25, -0.875, 0.6), (-0.125, -0.75, 0.6), (0.25, -0.375, 0.6), (0.375, -0.25, 0.6), (0.75, -0.375, 0.6), (0.875, -0.25, 0.6), (0.75, -0.875, 0.6), (0.875, -0.75, 0.6), (0.25, 0.625, 0.6), (0.375, 0.75, 0.6), (0.75, 0.625, 0.6), (0.875, 0.75, 0.6), (0.75, 0.125, 0.6), (0.875, 0.25, 0.6), (-0.75, 0.625, 0.6), (-0.625, 0.75, 0.6), (-0.25, 0.625, 0.6), (-0.125, 0.75, 0.6), (-0.25, 0.125, 0.6), (-0.125, 0.25, 0.6), (-0.75, 0.125, 0.6), (-0.625, 0.25, 0.6), (0.25, 0.125, 0.6), (0.375, 0.25, 0.6), (0.25, -0.875, 0.6), (0.375, -0.75, 0.6), (-0.75, -0.875, 0.6), (-0.625, -0.75, 0.6), (-0.875, -0.625, 0.6), (-0.625, -0.625, 0.6), (-0.625, -0.875, 0.6), (0.125, -0.625, 0.6), (0.375, -0.625, 0.6), (0.375, -0.875, 0.6), (0.125, 0.375, 0.6), (0.375, 0.375, 0.6), (0.375, 0.125, 0.6), (-0.875, 0.375, 0.6), (-0.625, 0.375, 0.6), (-0.625, 0.125, 0.6), (-0.375, 0.375, 0.6), (-0.125, 0.375, 0.6), (-0.125, 0.125, 0.6), (-0.375, 0.875, 0.6), (-0.125, 0.875, 0.6), (-0.125, 0.625, 0.6), (-0.875, 0.875, 0.6), (-0.625, 0.875, 0.6), (-0.625, 0.625, 0.6), (0.625, 0.375, 0.6), (0.875, 0.375, 0.6), (0.875, 0.125, 0.6), (0.625, 0.875, 0.6), (0.875, 0.875, 0.6), (0.875, 0.625, 0.6), (0.125, 0.875, 0.6), (0.375, 0.875, 0.6), (0.375, 0.625, 0.6), (0.625, -0.625, 0.6), (0.875, -0.625, 0.6), (0.875, -0.875, 0.6), (0.625, -0.125, 0.6), (0.875, -0.125, 0.6), (0.875, -0.375, 0.6), (0.125, -0.125, 0.6), (0.375, -0.125, 0.6), (0.375, -0.375, 0.6), (-0.375, -0.625, 0.6), (-0.125, -0.625, 0.6), (-0.125, -0.875, 0.6), (-0.375, -0.125, 0.6), (-0.125, -0.125, 0.6), (-0.125, -0.375, 0.6), (-0.875, -0.125, 0.6), (-0.625, -0.125, 0.6), (-0.625, -0.375, 0.6), (-0.875, -0.375, 0.6), (-0.375, -0.375, 0.6), (-0.375, -0.875, 0.6), (0.125, -0.375, 0.6), (0.625, -0.375, 0.6), (0.625, -0.875, 0.6), (0.125, 0.625, 0.6), (0.625, 0.625, 0.6), (0.625, 0.125, 0.6), (-0.875, 0.625, 0.6), (-0.375, 0.625, 0.6), (-0.375, 0.125, 0.6), (-0.875, 0.125, 0.6), (0.125, 0.125, 0.6), (0.125, -0.875, 0.6), (-0.875, -0.875, 0.6)], [], [(0, 1, 125, 45, 85, 17, 113, 33, 73, 8, 121, 41, 81, 13, 109, 29, 69, 3, 2), (2, 3, 126, 46, 86, 18, 114, 34, 74, 9, 122, 42, 82, 14, 110, 30, 70, 7, 6), (6, 7, 127, 47, 87, 19, 115, 35, 75, 10, 123, 43, 83, 15, 111, 31, 71, 5, 4), (4, 5, 128, 48, 88, 20, 116, 36, 76, 11, 124, 44, 84, 16, 112, 32, 72, 1, 0), (2, 6, 4, 0), (276, 125, 1, 72), (275, 77, 11, 76), (274, 78, 12, 131), (273, 121, 8, 132), (272, 93, 24, 120), (271, 94, 25, 135), (270, 109, 13, 136), (269, 97, 23, 119), (268, 98, 26, 139), (267, 90, 22, 140), (266, 101, 20, 88), (265, 102, 27, 143), (264, 89, 21, 144), (263, 105, 16, 84), (262, 106, 28, 147), (261, 113, 17, 148), (260, 149, 68, 108), (195, 226, 370, 348), (258, 73, 33, 152), (257, 153, 67, 107), (264, 161, 331, 408), (255, 146, 66, 156), (254, 157, 44, 124), (238, 178, 298, 382), (252, 145, 65, 160), (251, 161, 64, 104), (213, 212, 324, 357), (249, 129, 49, 164), (248, 165, 63, 103), (164, 264, 408, 288), (246, 142, 62, 168), (245, 169, 48, 128), (251, 163, 332, 395), (243, 141, 61, 172), (242, 173, 60, 100), (194, 225, 369, 310), (240, 130, 50, 176), (239, 177, 59, 99), (179, 238, 382, 340), (237, 138, 58, 180), (236, 181, 39, 79), (276, 209, 355, 420), (234, 137, 57, 184), (233, 185, 56, 96), (250, 162, 286, 394), (231, 69, 29, 188), (230, 189, 55, 95), (225, 196, 312, 369), (228, 134, 54, 192), (227, 193, 40, 80), (263, 157, 329, 407), (225, 133, 53, 196), (224, 197, 52, 92), (212, 276, 420, 324), (222, 81, 41, 200), (221, 201, 51, 91), (197, 224, 368, 349), (219, 118, 38, 204), (218, 205, 36, 116), (160, 263, 407, 285), (216, 117, 37, 208), (215, 209, 32, 112), (178, 237, 381, 298), (213, 85, 45, 212), (163, 250, 394, 332), (68, 148, 213, 210), (148, 17, 85, 213), (145, 214, 211, 65), (28, 108, 214, 145), (108, 68, 210, 214), (105, 215, 112, 16), (65, 211, 215, 105), (224, 199, 350, 368), (237, 180, 300, 381), (64, 144, 216, 206), (144, 21, 117, 216), (141, 217, 207, 61), (27, 104, 217, 141), (104, 64, 206, 217), (101, 218, 116, 20), (61, 207, 218, 101), (275, 205, 353, 419), (262, 153, 327, 406), (60, 140, 219, 202), (140, 22, 118, 219), (137, 220, 203, 57), (26, 100, 220, 137), (100, 60, 202, 220), (97, 221, 91, 23), (57, 203, 221, 97), (181, 236, 380, 341), (208, 275, 419, 321), (56, 136, 222, 198), (136, 13, 81, 222), (133, 223, 199, 53), (25, 96, 223, 133), (96, 56, 198, 223), (93, 224, 92, 24), (53, 199, 224, 93), (162, 249, 393, 286), (223, 198, 313, 367), (55, 135, 225, 194), (135, 25, 133, 225), (118, 226, 195, 38), (22, 95, 226, 118), (95, 55, 194, 226), (78, 227, 80, 12), (38, 195, 227, 78), (156, 262, 406, 282), (236, 183, 342, 380), (34, 114, 228, 190), (114, 18, 134, 228), (130, 229, 191, 50), (9, 74, 229, 130), (74, 34, 190, 229), (90, 230, 95, 22), (50, 191, 230, 90), (249, 164, 288, 393), (274, 201, 351, 418), (46, 126, 231, 186), (126, 3, 69, 231), (134, 232, 187, 54), (18, 86, 232, 134), (86, 46, 186, 232), (94, 233, 96, 25), (54, 187, 233, 94), (165, 248, 392, 333), (199, 223, 367, 350), (59, 139, 234, 182), (139, 26, 137, 234), (115, 235, 183, 35), (19, 99, 235, 115), (99, 59, 182, 235), (75, 236, 79, 10), (35, 183, 236, 75), (261, 149, 325, 405), (235, 182, 301, 379), (30, 110, 237, 178), (110, 14, 138, 237), (127, 238, 179, 47), (7, 70, 238, 127), (70, 30, 178, 238), (87, 239, 99, 19), (47, 179, 239, 87), (204, 274, 418, 318), (152, 261, 405, 279), (42, 122, 240, 174), (122, 9, 130, 240), (138, 241, 175, 58), (14, 82, 241, 138), (82, 42, 174, 241), (98, 242, 100, 26), (58, 175, 242, 98), (248, 167, 334, 392), (198, 222, 366, 313), (63, 143, 243, 170), (143, 27, 141, 243), (111, 244, 171, 31), (15, 103, 244, 111), (103, 63, 170, 244), (71, 245, 128, 5), (31, 171, 245, 71), (149, 260, 404, 325), (183, 235, 379, 342), (39, 119, 246, 166), (119, 23, 142, 246), (123, 247, 167, 43), (10, 79, 247, 123), (79, 39, 166, 247), (83, 248, 103, 15), (43, 167, 248, 83), (273, 197, 349, 417), (247, 166, 289, 391), (51, 131, 249, 162), (131, 12, 129, 249), (142, 250, 163, 62), (23, 91, 250, 142), (91, 51, 162, 250), (102, 251, 104, 27), (62, 163, 251, 102), (222, 200, 315, 366), (200, 273, 417, 315), (67, 147, 252, 158), (147, 28, 145, 252), (117, 253, 159, 37), (21, 107, 253, 117), (107, 67, 158, 253), (77, 254, 124, 11), (37, 159, 254, 77), (201, 221, 365, 351), (260, 151, 326, 404), (40, 120, 255, 154), (120, 24, 146, 255), (129, 256, 155, 49), (12, 80, 256, 129), (80, 40, 154, 256), (89, 257, 107, 21), (49, 155, 257, 89), (182, 234, 378, 301), (167, 247, 391, 334), (52, 132, 258, 150), (132, 8, 73, 258), (146, 259, 151, 66), (24, 92, 259, 146), (92, 52, 150, 259), (106, 260, 108, 28), (66, 151, 260, 106), (221, 203, 352, 365), (149, 261, 148, 68), (259, 150, 277, 403), (152, 33, 113, 261), (153, 262, 147, 67), (234, 184, 303, 378), (156, 66, 106, 262), (157, 263, 84, 44), (272, 193, 347, 416), (160, 65, 105, 263), (161, 264, 144, 64), (185, 233, 377, 343), (164, 49, 89, 264), (165, 265, 143, 63), (196, 272, 416, 312), (168, 62, 102, 265), (169, 266, 88, 48), (166, 246, 390, 289), (172, 61, 101, 266), (173, 267, 140, 60), (220, 202, 316, 364), (176, 50, 90, 267), (177, 268, 139, 59), (151, 259, 403, 326), (180, 58, 98, 268), (181, 269, 119, 39), (233, 187, 344, 377), (184, 57, 97, 269), (185, 270, 136, 56), (246, 168, 291, 390), (188, 29, 109, 270), (189, 271, 135, 55), (271, 189, 345, 415), (192, 54, 94, 271), (193, 272, 120, 40), (169, 245, 389, 335), (196, 53, 93, 272), (197, 273, 132, 52), (203, 220, 364, 352), (200, 41, 121, 273), (201, 274, 131, 51), (150, 258, 402, 277), (204, 38, 78, 274), (205, 275, 76, 36), (232, 186, 304, 376), (208, 37, 77, 275), (209, 276, 72, 32), (192, 271, 415, 309), (212, 45, 125, 276), (403, 277, 278, 326), (400, 280, 281, 328), (397, 283, 284, 330), (394, 286, 287, 332), (391, 289, 290, 334), (388, 292, 293, 336), (385, 295, 296, 338), (382, 298, 299, 340), (379, 301, 302, 342), (376, 304, 305, 344), (373, 307, 308, 346), (370, 310, 311, 348), (367, 313, 314, 350), (364, 316, 317, 352), (361, 319, 320, 354), (358, 322, 323, 356), (322, 357, 324, 323), (356, 323, 355, 359), (319, 360, 321, 320), (354, 320, 353, 362), (316, 363, 318, 317), (352, 317, 351, 365), (313, 366, 315, 314), (350, 314, 349, 368), (310, 369, 312, 311), (348, 311, 347, 371), (307, 372, 309, 308), (346, 308, 345, 374), (304, 375, 306, 305), (344, 305, 343, 377), (301, 378, 303, 302), (342, 302, 341, 380), (298, 381, 300, 299), (340, 299, 339, 383), (295, 384, 297, 296), (338, 296, 337, 386), (292, 387, 294, 293), (336, 293, 335, 389), (289, 390, 291, 290), (334, 290, 333, 392), (286, 393, 288, 287), (332, 287, 331, 395), (283, 396, 285, 284), (330, 284, 329, 398), (280, 399, 282, 281), (328, 281, 327, 401), (277, 402, 279, 278), (326, 278, 325, 404), (278, 279, 405, 325), (281, 282, 406, 327), (284, 285, 407, 329), (287, 288, 408, 331), (290, 291, 409, 333), (293, 294, 410, 335), (296, 297, 411, 337), (299, 300, 412, 339), (302, 303, 413, 341), (305, 306, 414, 343), (308, 309, 415, 345), (311, 312, 416, 347), (314, 315, 417, 349), (317, 318, 418, 351), (320, 321, 419, 353), (323, 324, 420, 355), (161, 251, 395, 331), (252, 160, 285, 396), (210, 213, 357, 322), (239, 179, 340, 383), (168, 265, 409, 291), (226, 194, 310, 370), (158, 252, 396, 283), (211, 214, 358, 356), (177, 239, 383, 339), (265, 165, 333, 409), (240, 176, 297, 384), (227, 195, 348, 371), (159, 253, 397, 330), (214, 210, 322, 358), (174, 240, 384, 295), (172, 266, 410, 294), (193, 227, 371, 347), (266, 169, 335, 410), (228, 192, 309, 372), (253, 158, 283, 397), (215, 211, 356, 359), (175, 241, 385, 338), (190, 228, 372, 307), (254, 159, 330, 398), (209, 215, 359, 355), (176, 267, 411, 297), (216, 208, 321, 360), (241, 174, 295, 385), (267, 173, 337, 411), (191, 229, 373, 346), (157, 254, 398, 329), (255, 156, 282, 399), (206, 216, 360, 319), (242, 175, 338, 386), (180, 268, 412, 300), (229, 190, 307, 373), (154, 255, 399, 280), (207, 217, 361, 354), (173, 242, 386, 337), (268, 177, 339, 412), (243, 172, 294, 387), (230, 191, 346, 374), (155, 256, 400, 328), (217, 206, 319, 361), (170, 243, 387, 292), (184, 269, 413, 303), (189, 230, 374, 345), (269, 181, 341, 413), (231, 188, 306, 375), (256, 154, 280, 400), (218, 207, 354, 362), (171, 244, 388, 336), (186, 231, 375, 304), (257, 155, 328, 401), (205, 218, 362, 353), (188, 270, 414, 306), (219, 204, 318, 363), (244, 170, 292, 388), (270, 185, 343, 414), (187, 232, 376, 344), (153, 257, 401, 327), (258, 152, 279, 402), (202, 219, 363, 316), (245, 171, 336, 389)])
me_cube_001.use_remesh_preserve_volume = False
me_cube_001.use_remesh_preserve_attributes = False
me_cube_001.use_mirror_vertex_groups = False
me_cube_001.update()

# ---- objects
ob_spike_02 = bpy.data.objects.new('SPIKE_02', me_cone_015)
ob_spike_03 = bpy.data.objects.new('SPIKE_03', me_cone_014)
ob_spike_04 = bpy.data.objects.new('SPIKE_04', me_cone_013)
ob_spike_01 = bpy.data.objects.new('SPIKE_01', me_cone_012)
ob_spike_14 = bpy.data.objects.new('SPIKE_14', me_cone_011)
ob_spike_15 = bpy.data.objects.new('SPIKE_15', me_cone_010)
ob_spike_16 = bpy.data.objects.new('SPIKE_16', me_cone_009)
ob_spike_13 = bpy.data.objects.new('SPIKE_13', me_cone_008)
ob_spike_05 = bpy.data.objects.new('SPIKE_05', me_cone_007)
ob_spike_09 = bpy.data.objects.new('SPIKE_09', me_cone_006)
ob_spike_12 = bpy.data.objects.new('SPIKE_12', me_cone_005)
ob_spike_08 = bpy.data.objects.new('SPIKE_08', me_cone_004)
ob_spike_07 = bpy.data.objects.new('SPIKE_07', me_cone_003)
ob_spike_11 = bpy.data.objects.new('SPIKE_11', me_cone_002)
ob_spike_10 = bpy.data.objects.new('SPIKE_10', me_cone_001)
ob_spike_06 = bpy.data.objects.new('SPIKE_06', me_cone)
ob_field = bpy.data.objects.new('FIELD', me_cube_001)

# ---- transforms, parenting, visibility, modifiers, constraints
ob_spike_02.location = (0.25, 0.75, 0.5)
ob_spike_02.scale = (0.13, 0.13, 0.25)
ob_spike_02.lineart.crease_threshold = 0.0
ob_spike_03.location = (-0.25, 0.75, 0.5)
ob_spike_03.scale = (0.13, 0.13, 0.25)
ob_spike_03.lineart.crease_threshold = 0.0
ob_spike_04.location = (-0.75, 0.75, 0.5)
ob_spike_04.scale = (0.13, 0.13, 0.25)
ob_spike_04.lineart.crease_threshold = 0.0
ob_spike_01.location = (0.75, 0.75, 0.5)
ob_spike_01.scale = (0.13, 0.13, 0.25)
ob_spike_01.lineart.crease_threshold = 0.0
ob_spike_14.location = (0.25, -0.75, 0.5)
ob_spike_14.scale = (0.13, 0.13, 0.25)
ob_spike_14.lineart.crease_threshold = 0.0
ob_spike_15.location = (-0.25, -0.75, 0.5)
ob_spike_15.scale = (0.13, 0.13, 0.25)
ob_spike_15.lineart.crease_threshold = 0.0
ob_spike_16.location = (-0.75, -0.75, 0.5)
ob_spike_16.scale = (0.13, 0.13, 0.25)
ob_spike_16.lineart.crease_threshold = 0.0
ob_spike_13.location = (0.75, -0.75, 0.5)
ob_spike_13.scale = (0.13, 0.13, 0.25)
ob_spike_13.lineart.crease_threshold = 0.0
ob_spike_05.location = (0.75, 0.25, 0.5)
ob_spike_05.scale = (0.13, 0.13, 0.25)
ob_spike_05.lineart.crease_threshold = 0.0
ob_spike_09.location = (0.75, -0.25, 0.5)
ob_spike_09.scale = (0.13, 0.13, 0.25)
ob_spike_09.lineart.crease_threshold = 0.0
ob_spike_12.location = (-0.75, -0.25, 0.5)
ob_spike_12.scale = (0.13, 0.13, 0.25)
ob_spike_12.lineart.crease_threshold = 0.0
ob_spike_08.location = (-0.75, 0.25, 0.5)
ob_spike_08.scale = (0.13, 0.13, 0.25)
ob_spike_08.lineart.crease_threshold = 0.0
ob_spike_07.location = (-0.25, 0.25, 0.5)
ob_spike_07.scale = (0.13, 0.13, 0.25)
ob_spike_07.lineart.crease_threshold = 0.0
ob_spike_11.location = (-0.25, -0.25, 0.5)
ob_spike_11.scale = (0.13, 0.13, 0.25)
ob_spike_11.lineart.crease_threshold = 0.0
ob_spike_10.location = (0.25, -0.25, 0.5)
ob_spike_10.scale = (0.13, 0.13, 0.25)
ob_spike_10.lineart.crease_threshold = 0.0
ob_spike_06.location = (0.25, 0.25, 0.5)
ob_spike_06.scale = (0.13, 0.13, 0.25)
ob_spike_06.lineart.crease_threshold = 0.0
ob_field.location = (0.0, 0.0, 0.0)
ob_field.scale = (1.0, 1.0, 0.5)
ob_field.lineart.crease_threshold = 0.0

# ---- collection membership
col_collection_1.objects.link(ob_spike_02)
col_collection_1.objects.link(ob_spike_03)
col_collection_1.objects.link(ob_spike_04)
col_collection_1.objects.link(ob_spike_01)
col_collection_1.objects.link(ob_spike_14)
col_collection_1.objects.link(ob_spike_15)
col_collection_1.objects.link(ob_spike_16)
col_collection_1.objects.link(ob_spike_13)
col_collection_1.objects.link(ob_spike_05)
col_collection_1.objects.link(ob_spike_09)
col_collection_1.objects.link(ob_spike_12)
col_collection_1.objects.link(ob_spike_08)
col_collection_1.objects.link(ob_spike_07)
col_collection_1.objects.link(ob_spike_11)
col_collection_1.objects.link(ob_spike_10)
col_collection_1.objects.link(ob_spike_06)
col_collection_1.objects.link(ob_field)

# ---- scene / render settings (as saved in the file)
scene.frame_start = 1; scene.frame_end = 250; scene.frame_set(1)
scene.render.engine = 'BLENDER_EEVEE_NEXT'
scene.render.resolution_percentage = 50
scene.render.dither_intensity = 0.0
scene.cycles.use_denoising = False
scene.cycles.samples = 128
scene.cycles.sampling_pattern = 'TABULATED_SOBOL'
scene.cycles.light_sampling_threshold = 0.0
scene.cycles.use_adaptive_sampling = False
scene.cycles.use_light_tree = False
scene.cycles.blur_glossy = 0.0
scene.cycles.sample_clamp_indirect = 0.0
scene.view_settings.view_transform = 'Standard'
bpy.context.view_layer.update()

# ---- added for rendering (the .blend has no active camera and no usable light): camera, sun
cam_auto = bpy.data.cameras.new('AutoCamera')
cam_auto.lens = 50.0
cam_auto.sensor_width = 36.0
cam_auto.clip_end = 1000.0
ob_auto_camera = bpy.data.objects.new('AutoCamera', cam_auto)
scene.collection.objects.link(ob_auto_camera)
ob_auto_camera.location = (2.8611, -3.43332, 2.41388)
ob_auto_camera.rotation_euler = (1.09748, -7.21219e-08, 0.694738)
scene.camera = ob_auto_camera
light_auto_sun = bpy.data.lights.new('AutoSun', 'SUN')
light_auto_sun.energy = 3.0
light_auto_sun.angle = 0.0523599
ob_auto_sun = bpy.data.objects.new('AutoSun', light_auto_sun)
scene.collection.objects.link(ob_auto_sun)
ob_auto_sun.rotation_euler = (0.872665, 0.174533, 0.523599)
bpy.context.view_layer.update()
